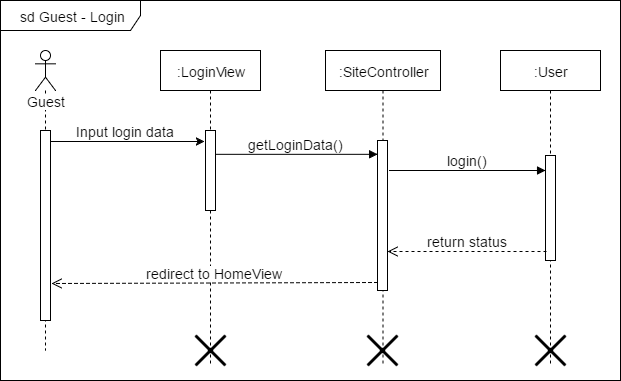

The diagram above was exported from draw.io. Its source (the exported page's mxGraphModel, read from the mxfile embedded in the PNG):
<mxGraphModel dx="1112" dy="454" grid="1" gridSize="10" guides="1" tooltips="1" connect="1" arrows="1" fold="1" page="1" pageScale="1" pageWidth="826" pageHeight="1169" math="0" shadow="0">
  <root>
    <mxCell id="0" style=";html=1;" />
    <mxCell id="1" style=";html=1;" parent="0" />
    <mxCell id="43194615b2f111dd-1" value="sd Guest - Login" style="shape=umlFrame;whiteSpace=wrap;html=1;fontSize=14;fontColor=none;width=140;height=30;" vertex="1" parent="1">
      <mxGeometry x="20" y="20" width="620" height="380" as="geometry" />
    </mxCell>
    <mxCell id="43194615b2f111dd-2" value="Guest" style="shape=umlLifeline;participant=umlActor;perimeter=lifelinePerimeter;whiteSpace=wrap;html=1;container=1;collapsible=0;recursiveResize=0;verticalAlign=top;spacingTop=36;labelBackgroundColor=#ffffff;outlineConnect=0;fontSize=14;fontColor=none;" vertex="1" parent="1">
      <mxGeometry x="55" y="70" width="20" height="300" as="geometry" />
    </mxCell>
    <mxCell id="43194615b2f111dd-3" value="" style="html=1;points=[];perimeter=orthogonalPerimeter;fontSize=14;fontColor=none;" vertex="1" parent="43194615b2f111dd-2">
      <mxGeometry x="5" y="80" width="10" height="190" as="geometry" />
    </mxCell>
    <mxCell id="43194615b2f111dd-4" value=":LoginView" style="shape=umlLifeline;perimeter=lifelinePerimeter;whiteSpace=wrap;html=1;container=1;collapsible=0;recursiveResize=0;outlineConnect=0;fontSize=14;fontColor=none;" vertex="1" parent="1">
      <mxGeometry x="180" y="70" width="100" height="315" as="geometry" />
    </mxCell>
    <mxCell id="43194615b2f111dd-5" value="" style="html=1;points=[];perimeter=orthogonalPerimeter;fontSize=14;fontColor=none;" vertex="1" parent="43194615b2f111dd-4">
      <mxGeometry x="45" y="80" width="10" height="80" as="geometry" />
    </mxCell>
    <mxCell id="5df9506e01822e1-1" value="" style="shape=umlDestroy;whiteSpace=wrap;html=1;strokeWidth=3;fontSize=14;fontColor=none;" vertex="1" parent="43194615b2f111dd-4">
      <mxGeometry x="35" y="285" width="30" height="30" as="geometry" />
    </mxCell>
    <mxCell id="43194615b2f111dd-7" value=":SiteController" style="shape=umlLifeline;perimeter=lifelinePerimeter;whiteSpace=wrap;html=1;container=1;collapsible=0;recursiveResize=0;outlineConnect=0;fontSize=14;fontColor=none;" vertex="1" parent="1">
      <mxGeometry x="345" y="70" width="115" height="315" as="geometry" />
    </mxCell>
    <mxCell id="43194615b2f111dd-8" value="" style="html=1;points=[];perimeter=orthogonalPerimeter;fontSize=14;fontColor=none;" vertex="1" parent="43194615b2f111dd-7">
      <mxGeometry x="52" y="90" width="10" height="150" as="geometry" />
    </mxCell>
    <mxCell id="5df9506e01822e1-2" value="" style="shape=umlDestroy;whiteSpace=wrap;html=1;strokeWidth=3;fontSize=14;fontColor=none;" vertex="1" parent="43194615b2f111dd-7">
      <mxGeometry x="42" y="285" width="30" height="30" as="geometry" />
    </mxCell>
    <mxCell id="43194615b2f111dd-9" value="getLoginData()" style="html=1;verticalAlign=bottom;endArrow=block;entryX=0;entryY=0;strokeColor=#000000;fontSize=14;fontColor=none;exitX=0.549;exitY=0.265;exitPerimeter=0;" edge="1" parent="1">
      <mxGeometry x="234.66666666666674" y="173.83333333333337" as="geometry">
        <mxPoint x="234.66666666666674" y="173.83333333333337" as="sourcePoint" />
        <mxPoint x="397.16666666666674" y="173.83333333333337" as="targetPoint" />
      </mxGeometry>
    </mxCell>
    <mxCell id="43194615b2f111dd-10" value=":User" style="shape=umlLifeline;perimeter=lifelinePerimeter;whiteSpace=wrap;html=1;container=1;collapsible=0;recursiveResize=0;outlineConnect=0;fontSize=14;fontColor=none;" vertex="1" parent="1">
      <mxGeometry x="520" y="70" width="100" height="315" as="geometry" />
    </mxCell>
    <mxCell id="43194615b2f111dd-11" value="" style="html=1;points=[];perimeter=orthogonalPerimeter;fontSize=14;fontColor=none;" vertex="1" parent="43194615b2f111dd-10">
      <mxGeometry x="45" y="105" width="10" height="105" as="geometry" />
    </mxCell>
    <mxCell id="5df9506e01822e1-3" value="" style="shape=umlDestroy;whiteSpace=wrap;html=1;strokeWidth=3;fontSize=14;fontColor=none;" vertex="1" parent="43194615b2f111dd-10">
      <mxGeometry x="35" y="285" width="30" height="30" as="geometry" />
    </mxCell>
    <mxCell id="43194615b2f111dd-12" value="return status" style="html=1;verticalAlign=bottom;endArrow=open;dashed=1;endSize=8;strokeColor=#000000;fontSize=14;fontColor=none;exitX=0.071;exitY=0.915;exitPerimeter=0;" edge="1" parent="1" source="43194615b2f111dd-11" target="43194615b2f111dd-8">
      <mxGeometry x="407" y="271.4117647058823" as="geometry">
        <mxPoint x="410" y="270" as="targetPoint" />
        <mxPoint x="550" y="271" as="sourcePoint" />
      </mxGeometry>
    </mxCell>
    <mxCell id="43194615b2f111dd-13" value="login()" style="html=1;verticalAlign=bottom;endArrow=block;entryX=0;entryY=0;strokeColor=#000000;fontSize=14;fontColor=none;exitX=1.152;exitY=0.125;exitPerimeter=0;" edge="1" parent="1">
      <mxGeometry x="408.51724137931046" y="190" as="geometry">
        <mxPoint x="408.51724137931046" y="190" as="sourcePoint" />
        <mxPoint x="565.0689655172416" y="190" as="targetPoint" />
      </mxGeometry>
    </mxCell>
    <mxCell id="43194615b2f111dd-14" value="redirect to HomeView" style="html=1;verticalAlign=bottom;endArrow=open;dashed=1;endSize=8;exitX=0;exitY=0.95;strokeColor=#000000;fontSize=14;fontColor=none;entryX=1.1;entryY=0.805;entryPerimeter=0;" edge="1" parent="1" source="43194615b2f111dd-8" target="43194615b2f111dd-3">
      <mxGeometry x="70.82352941176464" y="302" as="geometry">
        <mxPoint x="100" y="280" as="targetPoint" />
      </mxGeometry>
    </mxCell>
    <mxCell id="43194615b2f111dd-17" value="" style="endArrow=classic;html=1;strokeColor=#000000;fontSize=14;fontColor=none;exitX=1.048;exitY=0.058;exitPerimeter=0;entryX=-0.119;entryY=0.137;entryPerimeter=0;" edge="1" parent="1" source="43194615b2f111dd-3" target="43194615b2f111dd-5">
      <mxGeometry width="50" height="50" relative="1" as="geometry">
        <mxPoint x="130" y="240" as="sourcePoint" />
        <mxPoint x="180" y="190" as="targetPoint" />
      </mxGeometry>
    </mxCell>
    <mxCell id="43194615b2f111dd-18" value="Input login data" style="text;html=1;resizable=0;points=[];align=center;verticalAlign=middle;labelBackgroundColor=#ffffff;fontSize=14;fontColor=none;" vertex="1" connectable="0" parent="43194615b2f111dd-17">
      <mxGeometry x="0.5217" relative="1" as="geometry">
        <mxPoint x="-43" y="-11" as="offset" />
      </mxGeometry>
    </mxCell>
  </root>
</mxGraphModel>